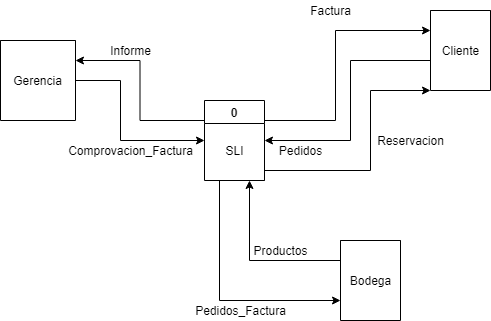

The diagram above was exported from draw.io. Its source (the exported page's mxGraphModel, read from the mxfile embedded in the PNG):
<mxGraphModel dx="868" dy="488" grid="1" gridSize="10" guides="1" tooltips="1" connect="1" arrows="1" fold="1" page="1" pageScale="1" pageWidth="827" pageHeight="1169" math="0" shadow="0">
  <root>
    <mxCell id="0" />
    <mxCell id="1" parent="0" />
    <mxCell id="OROlwEXU2MB38pVA6Ueq-8" style="edgeStyle=orthogonalEdgeStyle;rounded=0;orthogonalLoop=1;jettySize=auto;html=1;exitX=1;exitY=0.25;exitDx=0;exitDy=0;entryX=0;entryY=0.25;entryDx=0;entryDy=0;" parent="1" source="OROlwEXU2MB38pVA6Ueq-1" target="OROlwEXU2MB38pVA6Ueq-5" edge="1">
      <mxGeometry relative="1" as="geometry">
        <Array as="points">
          <mxPoint x="515" y="200" />
          <mxPoint x="515" y="110" />
        </Array>
      </mxGeometry>
    </mxCell>
    <mxCell id="OROlwEXU2MB38pVA6Ueq-16" style="edgeStyle=orthogonalEdgeStyle;rounded=0;orthogonalLoop=1;jettySize=auto;html=1;exitX=1;exitY=1;exitDx=0;exitDy=0;entryX=0;entryY=1;entryDx=0;entryDy=0;" parent="1" source="OROlwEXU2MB38pVA6Ueq-1" target="OROlwEXU2MB38pVA6Ueq-5" edge="1">
      <mxGeometry relative="1" as="geometry">
        <Array as="points">
          <mxPoint x="444" y="250" />
          <mxPoint x="550" y="250" />
          <mxPoint x="550" y="170" />
        </Array>
      </mxGeometry>
    </mxCell>
    <mxCell id="OROlwEXU2MB38pVA6Ueq-18" style="edgeStyle=orthogonalEdgeStyle;rounded=0;orthogonalLoop=1;jettySize=auto;html=1;exitX=0;exitY=0.25;exitDx=0;exitDy=0;entryX=1;entryY=0.25;entryDx=0;entryDy=0;" parent="1" source="OROlwEXU2MB38pVA6Ueq-1" target="OROlwEXU2MB38pVA6Ueq-14" edge="1">
      <mxGeometry relative="1" as="geometry" />
    </mxCell>
    <mxCell id="OROlwEXU2MB38pVA6Ueq-26" style="edgeStyle=orthogonalEdgeStyle;rounded=0;orthogonalLoop=1;jettySize=auto;html=1;exitX=0.25;exitY=1;exitDx=0;exitDy=0;entryX=0;entryY=0.75;entryDx=0;entryDy=0;" parent="1" source="OROlwEXU2MB38pVA6Ueq-1" target="OROlwEXU2MB38pVA6Ueq-22" edge="1">
      <mxGeometry relative="1" as="geometry" />
    </mxCell>
    <mxCell id="OROlwEXU2MB38pVA6Ueq-1" value="0" style="swimlane;" parent="1" vertex="1">
      <mxGeometry x="384" y="180" width="60" height="80" as="geometry" />
    </mxCell>
    <mxCell id="OROlwEXU2MB38pVA6Ueq-2" value="SLI" style="text;html=1;align=center;verticalAlign=middle;resizable=0;points=[];autosize=1;strokeColor=none;" parent="OROlwEXU2MB38pVA6Ueq-1" vertex="1">
      <mxGeometry x="15" y="40" width="30" height="20" as="geometry" />
    </mxCell>
    <mxCell id="OROlwEXU2MB38pVA6Ueq-10" style="edgeStyle=orthogonalEdgeStyle;rounded=0;orthogonalLoop=1;jettySize=auto;html=1;exitX=0;exitY=0.75;exitDx=0;exitDy=0;entryX=1;entryY=0.5;entryDx=0;entryDy=0;" parent="1" source="OROlwEXU2MB38pVA6Ueq-5" target="OROlwEXU2MB38pVA6Ueq-1" edge="1">
      <mxGeometry relative="1" as="geometry">
        <Array as="points">
          <mxPoint x="610" y="140" />
          <mxPoint x="530" y="140" />
          <mxPoint x="530" y="220" />
        </Array>
      </mxGeometry>
    </mxCell>
    <mxCell id="OROlwEXU2MB38pVA6Ueq-5" value="" style="swimlane;startSize=0;" parent="1" vertex="1">
      <mxGeometry x="610" y="90" width="60" height="80" as="geometry" />
    </mxCell>
    <mxCell id="OROlwEXU2MB38pVA6Ueq-6" value="Cliente" style="text;html=1;align=center;verticalAlign=middle;resizable=0;points=[];autosize=1;strokeColor=none;" parent="1" vertex="1">
      <mxGeometry x="615" y="120" width="50" height="20" as="geometry" />
    </mxCell>
    <mxCell id="OROlwEXU2MB38pVA6Ueq-9" value="Factura" style="text;html=1;align=center;verticalAlign=middle;resizable=0;points=[];autosize=1;strokeColor=none;" parent="1" vertex="1">
      <mxGeometry x="480" y="80" width="60" height="20" as="geometry" />
    </mxCell>
    <mxCell id="OROlwEXU2MB38pVA6Ueq-11" value="Pedidos" style="text;html=1;align=center;verticalAlign=middle;resizable=0;points=[];autosize=1;strokeColor=none;" parent="1" vertex="1">
      <mxGeometry x="450" y="220" width="60" height="20" as="geometry" />
    </mxCell>
    <mxCell id="OROlwEXU2MB38pVA6Ueq-20" style="edgeStyle=orthogonalEdgeStyle;rounded=0;orthogonalLoop=1;jettySize=auto;html=1;exitX=1;exitY=0.5;exitDx=0;exitDy=0;entryX=0;entryY=0.5;entryDx=0;entryDy=0;" parent="1" source="OROlwEXU2MB38pVA6Ueq-14" target="OROlwEXU2MB38pVA6Ueq-1" edge="1">
      <mxGeometry relative="1" as="geometry">
        <Array as="points">
          <mxPoint x="300" y="160" />
          <mxPoint x="300" y="220" />
        </Array>
      </mxGeometry>
    </mxCell>
    <mxCell id="OROlwEXU2MB38pVA6Ueq-14" value="" style="swimlane;startSize=0;" parent="1" vertex="1">
      <mxGeometry x="180" y="120" width="75" height="80" as="geometry" />
    </mxCell>
    <mxCell id="OROlwEXU2MB38pVA6Ueq-15" value="Gerencia" style="text;html=1;align=center;verticalAlign=middle;resizable=0;points=[];autosize=1;strokeColor=none;" parent="OROlwEXU2MB38pVA6Ueq-14" vertex="1">
      <mxGeometry x="7" y="30" width="60" height="20" as="geometry" />
    </mxCell>
    <mxCell id="OROlwEXU2MB38pVA6Ueq-17" value="Reservacion" style="text;html=1;align=center;verticalAlign=middle;resizable=0;points=[];autosize=1;strokeColor=none;" parent="1" vertex="1">
      <mxGeometry x="550" y="210" width="80" height="20" as="geometry" />
    </mxCell>
    <mxCell id="OROlwEXU2MB38pVA6Ueq-19" value="Informe" style="text;html=1;align=center;verticalAlign=middle;resizable=0;points=[];autosize=1;strokeColor=none;" parent="1" vertex="1">
      <mxGeometry x="280" y="120" width="60" height="20" as="geometry" />
    </mxCell>
    <mxCell id="OROlwEXU2MB38pVA6Ueq-21" value="Comprovacion_Factura" style="text;html=1;align=center;verticalAlign=middle;resizable=0;points=[];autosize=1;strokeColor=none;" parent="1" vertex="1">
      <mxGeometry x="240" y="220" width="140" height="20" as="geometry" />
    </mxCell>
    <mxCell id="OROlwEXU2MB38pVA6Ueq-24" style="edgeStyle=orthogonalEdgeStyle;rounded=0;orthogonalLoop=1;jettySize=auto;html=1;exitX=0;exitY=0.25;exitDx=0;exitDy=0;entryX=0.75;entryY=1;entryDx=0;entryDy=0;" parent="1" source="OROlwEXU2MB38pVA6Ueq-22" target="OROlwEXU2MB38pVA6Ueq-1" edge="1">
      <mxGeometry relative="1" as="geometry" />
    </mxCell>
    <mxCell id="OROlwEXU2MB38pVA6Ueq-22" value="" style="swimlane;startSize=0;" parent="1" vertex="1">
      <mxGeometry x="520" y="320" width="60" height="80" as="geometry" />
    </mxCell>
    <mxCell id="OROlwEXU2MB38pVA6Ueq-23" value="Bodega" style="text;html=1;align=center;verticalAlign=middle;resizable=0;points=[];autosize=1;strokeColor=none;" parent="1" vertex="1">
      <mxGeometry x="520" y="350" width="60" height="20" as="geometry" />
    </mxCell>
    <mxCell id="OROlwEXU2MB38pVA6Ueq-25" value="Productos" style="text;html=1;align=center;verticalAlign=middle;resizable=0;points=[];autosize=1;strokeColor=none;" parent="1" vertex="1">
      <mxGeometry x="425" y="320" width="70" height="20" as="geometry" />
    </mxCell>
    <mxCell id="OROlwEXU2MB38pVA6Ueq-27" value="Pedidos_Factura" style="text;html=1;align=center;verticalAlign=middle;resizable=0;points=[];autosize=1;strokeColor=none;" parent="1" vertex="1">
      <mxGeometry x="365" y="380" width="110" height="20" as="geometry" />
    </mxCell>
  </root>
</mxGraphModel>